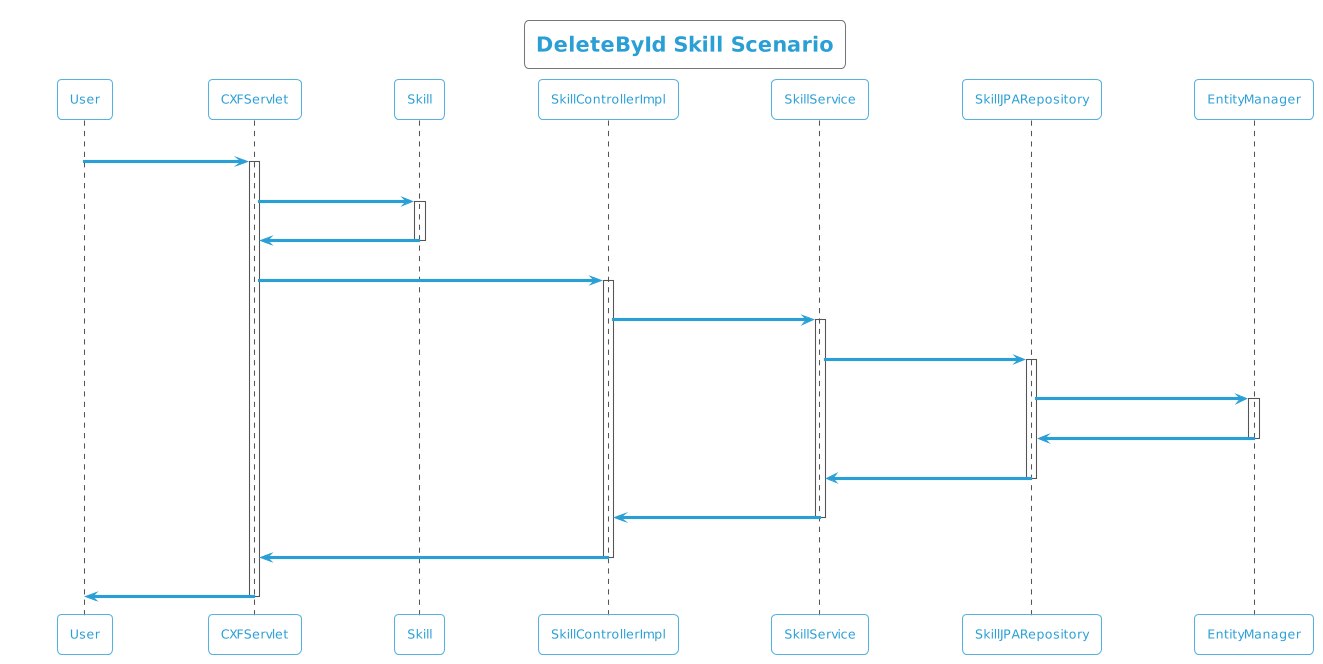

The diagram above was rendered by PlantUML. Its source (embedded in the PNG):
@startuml
!theme cyborg-outline
title DeleteById Skill Scenario
participant User
User -> CXFServlet: DELETE, Skill
activate CXFServlet
CXFServlet -> Skill: << delete >>
activate Skill
Skill -> CXFServlet: << instance >>
deactivate Skill
CXFServlet -> SkillControllerImpl: delete(:Skill)
activate SkillControllerImpl
SkillControllerImpl -> SkillService: deleteById(:Skill)
activate SkillService
SkillService -> SkillJPARepository: deleteById(:Skill)
activate SkillJPARepository
SkillJPARepository -> EntityManager: delete(:Skill)
activate EntityManager
EntityManager -> SkillJPARepository: << persisted Skill >>
deactivate EntityManager
SkillJPARepository -> SkillService: << persisted Skill >>
deactivate SkillJPARepository
SkillService -> SkillControllerImpl: << persisted Skill >>
deactivate SkillService
SkillControllerImpl -> CXFServlet: << persisted Skill >>
deactivate SkillControllerImpl
CXFServlet -> User: marshalled Skill XML
deactivate CXFServlet
@enduml